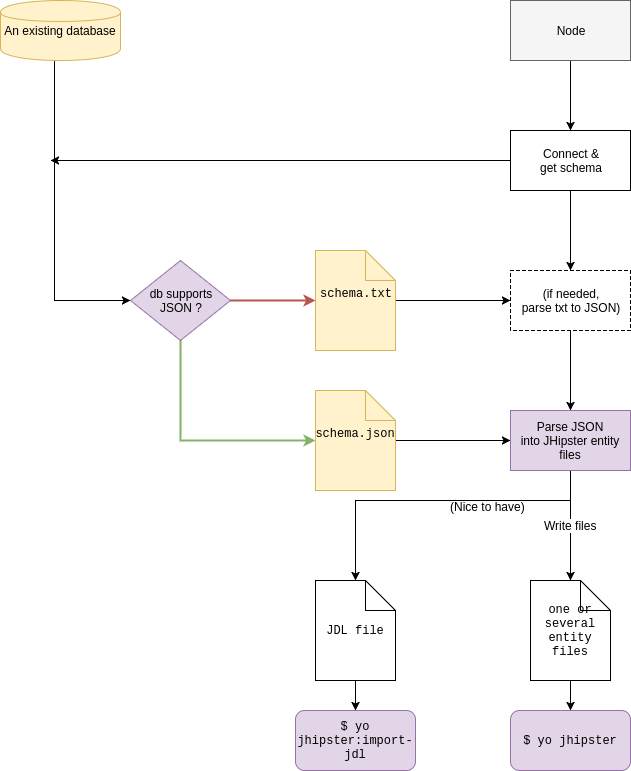

The diagram above was exported from draw.io. Its source (the exported page's mxGraphModel, read from the mxfile embedded in the PNG):
<mxGraphModel dx="1186" dy="730" grid="1" gridSize="10" guides="1" tooltips="1" connect="1" arrows="1" fold="1" page="1" pageScale="1" pageWidth="850" pageHeight="1100" background="#ffffff" math="0" shadow="0">
  <root>
    <mxCell id="0" />
    <mxCell id="1" parent="0" />
    <mxCell id="567339a7a5b1fe24-1" value="An existing database" style="shape=cylinder;whiteSpace=wrap;html=1;fontFamily=Helvetica;fontSize=12;fontColor=#000000;align=center;strokeColor=#d6b656;fillColor=#fff2cc;" vertex="1" parent="1">
      <mxGeometry x="70" y="50" width="120" height="60" as="geometry" />
    </mxCell>
    <mxCell id="567339a7a5b1fe24-7" style="edgeStyle=orthogonalEdgeStyle;rounded=0;html=1;exitX=0.5;exitY=1;jettySize=auto;orthogonalLoop=1;" edge="1" parent="1" source="567339a7a5b1fe24-2" target="567339a7a5b1fe24-6">
      <mxGeometry relative="1" as="geometry" />
    </mxCell>
    <mxCell id="567339a7a5b1fe24-2" value="Node" style="rounded=0;whiteSpace=wrap;html=1;fillColor=#f5f5f5;strokeColor=#666666;" vertex="1" parent="1">
      <mxGeometry x="580" y="50" width="120" height="60" as="geometry" />
    </mxCell>
    <mxCell id="567339a7a5b1fe24-8" style="edgeStyle=orthogonalEdgeStyle;rounded=0;html=1;exitX=0;exitY=0.5;jettySize=auto;orthogonalLoop=1;" edge="1" parent="1" source="567339a7a5b1fe24-6">
      <mxGeometry relative="1" as="geometry">
        <mxPoint x="120" y="210" as="targetPoint" />
      </mxGeometry>
    </mxCell>
    <mxCell id="567339a7a5b1fe24-18" value="" style="edgeStyle=orthogonalEdgeStyle;rounded=0;html=1;startArrow=none;startFill=0;endArrow=classic;endFill=1;jettySize=auto;orthogonalLoop=1;" edge="1" parent="1" source="567339a7a5b1fe24-6" target="567339a7a5b1fe24-17">
      <mxGeometry relative="1" as="geometry" />
    </mxCell>
    <mxCell id="567339a7a5b1fe24-6" value="Connect &amp;amp;&lt;br&gt;get schema" style="rounded=0;whiteSpace=wrap;html=1;fillColor=#ffffff;strokeColor=#000000;" vertex="1" parent="1">
      <mxGeometry x="580" y="180" width="120" height="60" as="geometry" />
    </mxCell>
    <mxCell id="567339a7a5b1fe24-29" value="" style="edgeStyle=orthogonalEdgeStyle;rounded=0;html=1;startArrow=none;startFill=0;endArrow=classic;endFill=1;jettySize=auto;orthogonalLoop=1;" edge="1" parent="1" source="567339a7a5b1fe24-17" target="567339a7a5b1fe24-23">
      <mxGeometry relative="1" as="geometry" />
    </mxCell>
    <mxCell id="567339a7a5b1fe24-17" value="(if needed,&lt;br&gt;parse txt to JSON)" style="rounded=0;whiteSpace=wrap;html=1;dashed=1;fillColor=#ffffff;strokeColor=#000000;" vertex="1" parent="1">
      <mxGeometry x="580" y="320" width="120" height="60" as="geometry" />
    </mxCell>
    <mxCell id="567339a7a5b1fe24-11" style="edgeStyle=orthogonalEdgeStyle;rounded=0;html=1;exitX=0;exitY=0.5;jettySize=auto;orthogonalLoop=1;startArrow=classic;startFill=1;endArrow=none;endFill=0;entryX=1;entryY=0.5;fillColor=#f8cecc;strokeColor=#b85450;strokeWidth=2;" edge="1" parent="1" source="567339a7a5b1fe24-10" target="567339a7a5b1fe24-12">
      <mxGeometry relative="1" as="geometry">
        <mxPoint x="130" y="330" as="targetPoint" />
        <Array as="points" />
      </mxGeometry>
    </mxCell>
    <mxCell id="567339a7a5b1fe24-26" value="" style="edgeStyle=orthogonalEdgeStyle;rounded=0;html=1;startArrow=none;startFill=0;endArrow=classic;endFill=1;jettySize=auto;orthogonalLoop=1;entryX=0;entryY=0.5;" edge="1" parent="1" source="567339a7a5b1fe24-10" target="567339a7a5b1fe24-17">
      <mxGeometry relative="1" as="geometry">
        <mxPoint x="545" y="350" as="targetPoint" />
        <Array as="points" />
      </mxGeometry>
    </mxCell>
    <mxCell id="567339a7a5b1fe24-10" value="schema.txt&lt;div&gt;&lt;div&gt;&lt;br&gt;&lt;/div&gt;&lt;/div&gt;" style="shape=note;whiteSpace=wrap;html=1;fillColor=#fff2cc;strokeColor=#d6b656;fontFamily=Courier New;" vertex="1" parent="1">
      <mxGeometry x="385" y="300" width="80" height="100" as="geometry" />
    </mxCell>
    <mxCell id="567339a7a5b1fe24-13" style="edgeStyle=orthogonalEdgeStyle;rounded=0;html=1;exitX=0;exitY=0.5;startArrow=classic;startFill=1;endArrow=none;endFill=0;jettySize=auto;orthogonalLoop=1;entryX=0.45;entryY=1.017;entryPerimeter=0;" edge="1" parent="1" source="567339a7a5b1fe24-12" target="567339a7a5b1fe24-1">
      <mxGeometry relative="1" as="geometry">
        <mxPoint x="130" y="330" as="targetPoint" />
        <Array as="points">
          <mxPoint x="124" y="350" />
        </Array>
      </mxGeometry>
    </mxCell>
    <mxCell id="567339a7a5b1fe24-16" style="edgeStyle=orthogonalEdgeStyle;rounded=0;html=1;exitX=0.5;exitY=1;startArrow=none;startFill=0;endArrow=classic;endFill=1;jettySize=auto;orthogonalLoop=1;fillColor=#d5e8d4;strokeColor=#82b366;entryX=0;entryY=0.5;strokeWidth=2;" edge="1" parent="1" source="567339a7a5b1fe24-12" target="567339a7a5b1fe24-15">
      <mxGeometry relative="1" as="geometry">
        <mxPoint x="240" y="430" as="targetPoint" />
        <Array as="points">
          <mxPoint x="250" y="490" />
        </Array>
      </mxGeometry>
    </mxCell>
    <mxCell id="567339a7a5b1fe24-12" value="db supports&lt;div&gt;JSON ?&lt;/div&gt;" style="rhombus;whiteSpace=wrap;html=1;fillColor=#e1d5e7;strokeColor=#9673a6;" vertex="1" parent="1">
      <mxGeometry x="200" y="310" width="100" height="80" as="geometry" />
    </mxCell>
    <mxCell id="567339a7a5b1fe24-28" value="" style="edgeStyle=orthogonalEdgeStyle;rounded=0;html=1;startArrow=none;startFill=0;endArrow=classic;endFill=1;jettySize=auto;orthogonalLoop=1;entryX=0;entryY=0.5;" edge="1" parent="1" source="567339a7a5b1fe24-15" target="567339a7a5b1fe24-23">
      <mxGeometry relative="1" as="geometry">
        <mxPoint x="550" y="490" as="targetPoint" />
        <Array as="points" />
      </mxGeometry>
    </mxCell>
    <mxCell id="567339a7a5b1fe24-15" value="schema.json&lt;br&gt;&lt;div&gt;&lt;br&gt;&lt;/div&gt;" style="shape=note;whiteSpace=wrap;html=1;fillColor=#fff2cc;strokeColor=#d6b656;fontFamily=Courier New;" vertex="1" parent="1">
      <mxGeometry x="385" y="440" width="80" height="100" as="geometry" />
    </mxCell>
    <mxCell id="567339a7a5b1fe24-35" value="&lt;font style=&quot;font-size: 12px ; background-color: rgb(255 , 255 , 255)&quot;&gt;Write files&lt;/font&gt;" style="edgeStyle=orthogonalEdgeStyle;rounded=0;html=1;exitX=0.5;exitY=1;entryX=0.5;entryY=0;startArrow=none;startFill=0;endArrow=classic;endFill=1;jettySize=auto;orthogonalLoop=1;" edge="1" parent="1" source="567339a7a5b1fe24-23" target="567339a7a5b1fe24-34">
      <mxGeometry relative="1" as="geometry" />
    </mxCell>
    <mxCell id="567339a7a5b1fe24-40" style="edgeStyle=orthogonalEdgeStyle;rounded=0;html=1;exitX=0.5;exitY=1;startArrow=none;startFill=0;endArrow=classic;endFill=1;jettySize=auto;orthogonalLoop=1;strokeWidth=1;fontFamily=Courier New;" edge="1" parent="1" source="567339a7a5b1fe24-23" target="567339a7a5b1fe24-39">
      <mxGeometry relative="1" as="geometry">
        <Array as="points">
          <mxPoint x="640" y="550" />
          <mxPoint x="425" y="550" />
        </Array>
      </mxGeometry>
    </mxCell>
    <mxCell id="567339a7a5b1fe24-41" value="&lt;p style=&quot;line-height: 100%&quot;&gt;(Nice to have)&lt;/p&gt;" style="text;html=1;resizable=0;points=[];align=center;verticalAlign=middle;labelBackgroundColor=none;fontFamily=Helvetica;" vertex="1" connectable="0" parent="567339a7a5b1fe24-40">
      <mxGeometry x="-0.3046" y="5" relative="1" as="geometry">
        <mxPoint as="offset" />
      </mxGeometry>
    </mxCell>
    <mxCell id="567339a7a5b1fe24-23" value="Parse JSON&lt;div&gt;into JHipster entity files&lt;/div&gt;" style="rounded=0;whiteSpace=wrap;html=1;fillColor=#e1d5e7;strokeColor=#9673a6;" vertex="1" parent="1">
      <mxGeometry x="580" y="460" width="120" height="60" as="geometry" />
    </mxCell>
    <mxCell id="567339a7a5b1fe24-36" style="edgeStyle=orthogonalEdgeStyle;rounded=0;html=1;startArrow=none;startFill=0;endArrow=none;endFill=0;jettySize=auto;orthogonalLoop=1;" edge="1" parent="1" source="567339a7a5b1fe24-34">
      <mxGeometry relative="1" as="geometry">
        <mxPoint x="640" y="760" as="targetPoint" />
      </mxGeometry>
    </mxCell>
    <mxCell id="567339a7a5b1fe24-34" value="one or several&lt;br&gt;&lt;div&gt;entity files&lt;/div&gt;" style="shape=note;whiteSpace=wrap;html=1;fontFamily=Courier New;" vertex="1" parent="1">
      <mxGeometry x="600" y="630" width="80" height="100" as="geometry" />
    </mxCell>
    <mxCell id="567339a7a5b1fe24-38" value="" style="edgeStyle=orthogonalEdgeStyle;rounded=0;html=1;startArrow=classic;startFill=1;endArrow=none;endFill=0;jettySize=auto;orthogonalLoop=1;" edge="1" parent="1" source="567339a7a5b1fe24-37" target="567339a7a5b1fe24-34">
      <mxGeometry relative="1" as="geometry" />
    </mxCell>
    <mxCell id="567339a7a5b1fe24-37" value="$ yo jhipster" style="rounded=1;whiteSpace=wrap;html=1;fillColor=#e1d5e7;strokeColor=#9673a6;fontFamily=Courier New;" vertex="1" parent="1">
      <mxGeometry x="580" y="760" width="120" height="60" as="geometry" />
    </mxCell>
    <mxCell id="567339a7a5b1fe24-39" value="JDL file" style="shape=note;whiteSpace=wrap;html=1;fontFamily=Courier New;" vertex="1" parent="1">
      <mxGeometry x="385" y="630" width="80" height="100" as="geometry" />
    </mxCell>
    <mxCell id="567339a7a5b1fe24-45" value="$ yo jhipster:import-jdl" style="rounded=1;whiteSpace=wrap;html=1;fillColor=#e1d5e7;strokeColor=#9673a6;fontFamily=Courier New;" vertex="1" parent="1">
      <mxGeometry x="365" y="760" width="120" height="60" as="geometry" />
    </mxCell>
    <mxCell id="567339a7a5b1fe24-46" value="" style="edgeStyle=orthogonalEdgeStyle;rounded=0;html=1;startArrow=none;startFill=0;endArrow=classic;endFill=1;jettySize=auto;orthogonalLoop=1;strokeWidth=1;fontFamily=Helvetica;" edge="1" parent="1" source="567339a7a5b1fe24-39" target="567339a7a5b1fe24-45">
      <mxGeometry relative="1" as="geometry">
        <mxPoint x="425" y="730" as="sourcePoint" />
        <mxPoint x="425" y="810" as="targetPoint" />
      </mxGeometry>
    </mxCell>
  </root>
</mxGraphModel>